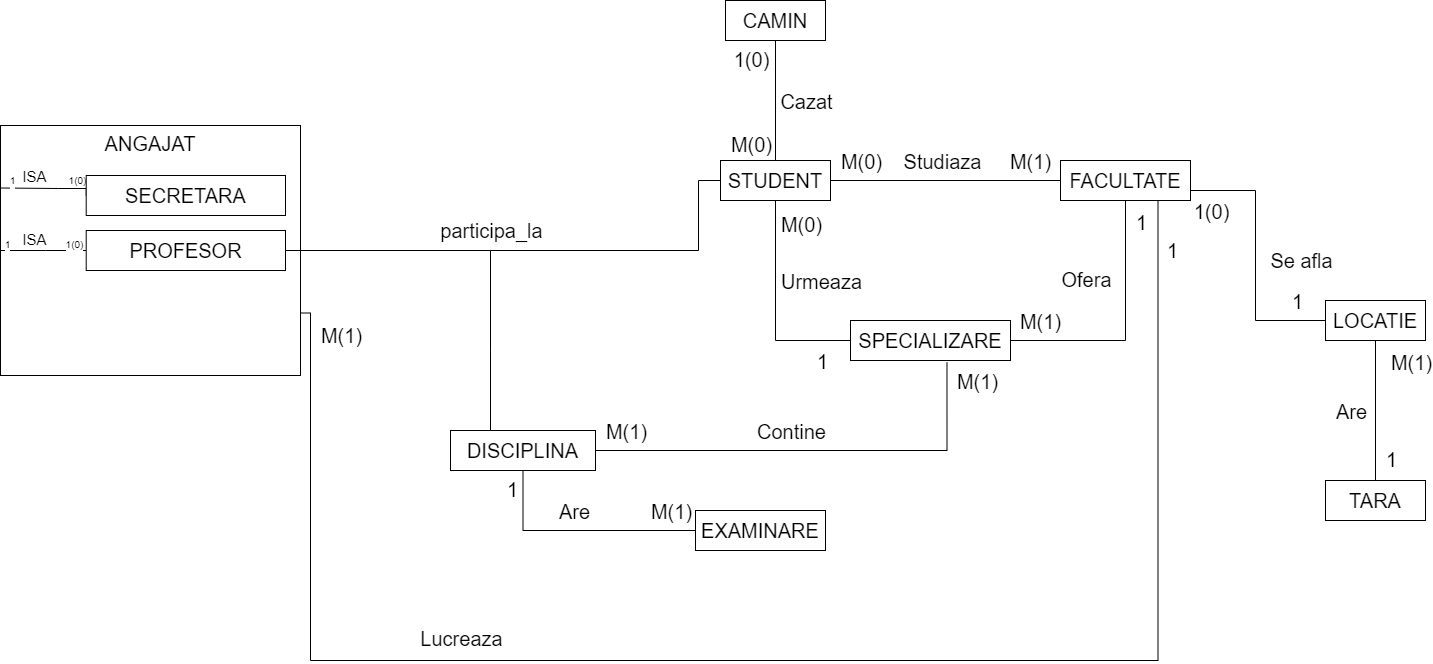

The diagram above was exported from draw.io. Its source (the exported page's mxGraphModel, read from the mxfile embedded in the PNG):
<mxGraphModel dx="1580" dy="1733" grid="1" gridSize="10" guides="1" tooltips="1" connect="1" arrows="1" fold="1" page="1" pageScale="1" pageWidth="850" pageHeight="1100" math="0" shadow="0">
  <root>
    <mxCell id="0" />
    <mxCell id="1" parent="0" />
    <mxCell id="ADtI5hvw4BfGKE_GYq2g-57" style="edgeStyle=orthogonalEdgeStyle;rounded=0;orthogonalLoop=1;jettySize=auto;html=1;exitX=1;exitY=0.5;exitDx=0;exitDy=0;entryX=0.603;entryY=1.052;entryDx=0;entryDy=0;entryPerimeter=0;fontSize=20;endArrow=none;endFill=0;" parent="1" source="ADtI5hvw4BfGKE_GYq2g-1" target="ADtI5hvw4BfGKE_GYq2g-10" edge="1">
      <mxGeometry relative="1" as="geometry" />
    </mxCell>
    <mxCell id="ADtI5hvw4BfGKE_GYq2g-58" value="Contine" style="edgeLabel;html=1;align=center;verticalAlign=middle;resizable=0;points=[];fontSize=20;" parent="ADtI5hvw4BfGKE_GYq2g-57" vertex="1" connectable="0">
      <mxGeometry x="-0.1223" y="4" relative="1" as="geometry">
        <mxPoint x="2" y="-16" as="offset" />
      </mxGeometry>
    </mxCell>
    <mxCell id="ADtI5hvw4BfGKE_GYq2g-59" value="M(1)" style="edgeLabel;html=1;align=center;verticalAlign=middle;resizable=0;points=[];fontSize=20;" parent="ADtI5hvw4BfGKE_GYq2g-57" vertex="1" connectable="0">
      <mxGeometry x="-0.9324" y="2" relative="1" as="geometry">
        <mxPoint x="15" y="-18" as="offset" />
      </mxGeometry>
    </mxCell>
    <mxCell id="ADtI5hvw4BfGKE_GYq2g-60" value="M(1)" style="edgeLabel;html=1;align=center;verticalAlign=middle;resizable=0;points=[];fontSize=20;" parent="ADtI5hvw4BfGKE_GYq2g-57" vertex="1" connectable="0">
      <mxGeometry x="0.9456" y="2" relative="1" as="geometry">
        <mxPoint x="31" y="6" as="offset" />
      </mxGeometry>
    </mxCell>
    <mxCell id="RcNlDyy4QrDJKT5JzVG6-33" style="edgeStyle=orthogonalEdgeStyle;rounded=0;orthogonalLoop=1;jettySize=auto;html=1;exitX=0.5;exitY=1;exitDx=0;exitDy=0;entryX=0;entryY=0.5;entryDx=0;entryDy=0;endArrow=none;endFill=0;" parent="1" source="ADtI5hvw4BfGKE_GYq2g-1" target="RcNlDyy4QrDJKT5JzVG6-30" edge="1">
      <mxGeometry relative="1" as="geometry" />
    </mxCell>
    <mxCell id="RcNlDyy4QrDJKT5JzVG6-36" value="1" style="edgeLabel;html=1;align=center;verticalAlign=middle;resizable=0;points=[];fontSize=20;" parent="RcNlDyy4QrDJKT5JzVG6-33" vertex="1" connectable="0">
      <mxGeometry x="-0.8439" y="-1" relative="1" as="geometry">
        <mxPoint x="-11" as="offset" />
      </mxGeometry>
    </mxCell>
    <mxCell id="RcNlDyy4QrDJKT5JzVG6-37" value="M(1)" style="edgeLabel;html=1;align=center;verticalAlign=middle;resizable=0;points=[];fontSize=20;" parent="RcNlDyy4QrDJKT5JzVG6-33" vertex="1" connectable="0">
      <mxGeometry x="0.8695" relative="1" as="geometry">
        <mxPoint x="-10" y="-20" as="offset" />
      </mxGeometry>
    </mxCell>
    <mxCell id="RcNlDyy4QrDJKT5JzVG6-38" value="Are" style="edgeLabel;html=1;align=center;verticalAlign=middle;resizable=0;points=[];fontSize=20;" parent="RcNlDyy4QrDJKT5JzVG6-33" vertex="1" connectable="0">
      <mxGeometry x="-0.05" y="-1" relative="1" as="geometry">
        <mxPoint y="-21" as="offset" />
      </mxGeometry>
    </mxCell>
    <mxCell id="ADtI5hvw4BfGKE_GYq2g-1" value="&lt;font style=&quot;font-size: 20px&quot;&gt;DISCIPLINA&lt;/font&gt;" style="whiteSpace=wrap;html=1;align=center;" parent="1" vertex="1">
      <mxGeometry x="490" y="470" width="145" height="40" as="geometry" />
    </mxCell>
    <mxCell id="ADtI5hvw4BfGKE_GYq2g-36" style="edgeStyle=orthogonalEdgeStyle;rounded=0;orthogonalLoop=1;jettySize=auto;html=1;exitX=1;exitY=0.5;exitDx=0;exitDy=0;entryX=0;entryY=0.5;entryDx=0;entryDy=0;fontSize=20;endArrow=none;endFill=0;" parent="1" source="ADtI5hvw4BfGKE_GYq2g-3" target="ADtI5hvw4BfGKE_GYq2g-12" edge="1">
      <mxGeometry relative="1" as="geometry" />
    </mxCell>
    <mxCell id="ADtI5hvw4BfGKE_GYq2g-37" value="Studiaza" style="edgeLabel;html=1;align=center;verticalAlign=middle;resizable=0;points=[];fontSize=20;" parent="ADtI5hvw4BfGKE_GYq2g-36" vertex="1" connectable="0">
      <mxGeometry x="-0.1839" relative="1" as="geometry">
        <mxPoint x="16" y="-20" as="offset" />
      </mxGeometry>
    </mxCell>
    <mxCell id="ADtI5hvw4BfGKE_GYq2g-38" value="M(0)" style="edgeLabel;html=1;align=center;verticalAlign=middle;resizable=0;points=[];fontSize=20;" parent="ADtI5hvw4BfGKE_GYq2g-36" vertex="1" connectable="0">
      <mxGeometry x="-0.8274" relative="1" as="geometry">
        <mxPoint x="10" y="-20" as="offset" />
      </mxGeometry>
    </mxCell>
    <mxCell id="ADtI5hvw4BfGKE_GYq2g-40" value="M(1)" style="edgeLabel;html=1;align=center;verticalAlign=middle;resizable=0;points=[];fontSize=20;" parent="ADtI5hvw4BfGKE_GYq2g-36" vertex="1" connectable="0">
      <mxGeometry x="0.8335" y="1" relative="1" as="geometry">
        <mxPoint x="-11" y="-19" as="offset" />
      </mxGeometry>
    </mxCell>
    <mxCell id="ADtI5hvw4BfGKE_GYq2g-45" style="edgeStyle=orthogonalEdgeStyle;rounded=0;orthogonalLoop=1;jettySize=auto;html=1;exitX=0.5;exitY=1;exitDx=0;exitDy=0;entryX=0;entryY=0.5;entryDx=0;entryDy=0;fontSize=20;endArrow=none;endFill=0;" parent="1" source="ADtI5hvw4BfGKE_GYq2g-3" target="ADtI5hvw4BfGKE_GYq2g-10" edge="1">
      <mxGeometry relative="1" as="geometry" />
    </mxCell>
    <mxCell id="ADtI5hvw4BfGKE_GYq2g-46" value="Urmeaza" style="edgeLabel;html=1;align=center;verticalAlign=middle;resizable=0;points=[];fontSize=20;" parent="ADtI5hvw4BfGKE_GYq2g-45" vertex="1" connectable="0">
      <mxGeometry x="-0.2552" y="1" relative="1" as="geometry">
        <mxPoint x="44" as="offset" />
      </mxGeometry>
    </mxCell>
    <mxCell id="ADtI5hvw4BfGKE_GYq2g-49" value="1" style="edgeLabel;html=1;align=center;verticalAlign=middle;resizable=0;points=[];fontSize=20;" parent="ADtI5hvw4BfGKE_GYq2g-45" vertex="1" connectable="0">
      <mxGeometry x="0.8311" y="3" relative="1" as="geometry">
        <mxPoint x="-12" y="23" as="offset" />
      </mxGeometry>
    </mxCell>
    <mxCell id="ADtI5hvw4BfGKE_GYq2g-50" value="M(0)" style="edgeLabel;html=1;align=center;verticalAlign=middle;resizable=0;points=[];fontSize=20;" parent="ADtI5hvw4BfGKE_GYq2g-45" vertex="1" connectable="0">
      <mxGeometry x="-0.7855" relative="1" as="geometry">
        <mxPoint x="25" as="offset" />
      </mxGeometry>
    </mxCell>
    <mxCell id="RcNlDyy4QrDJKT5JzVG6-40" style="edgeStyle=orthogonalEdgeStyle;rounded=0;orthogonalLoop=1;jettySize=auto;html=1;exitX=0.5;exitY=0;exitDx=0;exitDy=0;entryX=0.5;entryY=1;entryDx=0;entryDy=0;fontSize=20;endArrow=none;endFill=0;" parent="1" source="ADtI5hvw4BfGKE_GYq2g-3" target="RcNlDyy4QrDJKT5JzVG6-39" edge="1">
      <mxGeometry relative="1" as="geometry" />
    </mxCell>
    <mxCell id="RcNlDyy4QrDJKT5JzVG6-41" value="Cazat" style="edgeLabel;html=1;align=center;verticalAlign=middle;resizable=0;points=[];fontSize=20;" parent="RcNlDyy4QrDJKT5JzVG6-40" vertex="1" connectable="0">
      <mxGeometry x="0.1938" y="-2" relative="1" as="geometry">
        <mxPoint x="28" y="12" as="offset" />
      </mxGeometry>
    </mxCell>
    <mxCell id="RcNlDyy4QrDJKT5JzVG6-42" value="1(0)" style="edgeLabel;html=1;align=center;verticalAlign=middle;resizable=0;points=[];fontSize=20;" parent="RcNlDyy4QrDJKT5JzVG6-40" vertex="1" connectable="0">
      <mxGeometry x="0.7076" y="-1" relative="1" as="geometry">
        <mxPoint x="-26" as="offset" />
      </mxGeometry>
    </mxCell>
    <mxCell id="RcNlDyy4QrDJKT5JzVG6-43" value="M(0)" style="edgeLabel;html=1;align=center;verticalAlign=middle;resizable=0;points=[];fontSize=20;" parent="RcNlDyy4QrDJKT5JzVG6-40" vertex="1" connectable="0">
      <mxGeometry x="-0.6951" y="1" relative="1" as="geometry">
        <mxPoint x="-24" as="offset" />
      </mxGeometry>
    </mxCell>
    <mxCell id="ADtI5hvw4BfGKE_GYq2g-3" value="&lt;font style=&quot;font-size: 20px&quot;&gt;STUDENT&lt;br&gt;&lt;/font&gt;" style="whiteSpace=wrap;html=1;align=center;" parent="1" vertex="1">
      <mxGeometry x="760" y="200" width="110" height="40" as="geometry" />
    </mxCell>
    <mxCell id="ADtI5hvw4BfGKE_GYq2g-10" value="&lt;span style=&quot;font-size: 20px&quot;&gt;SPECIALIZARE&lt;/span&gt;" style="whiteSpace=wrap;html=1;align=center;" parent="1" vertex="1">
      <mxGeometry x="890" y="360" width="160" height="40" as="geometry" />
    </mxCell>
    <mxCell id="ADtI5hvw4BfGKE_GYq2g-149" style="edgeStyle=orthogonalEdgeStyle;rounded=0;orthogonalLoop=1;jettySize=auto;html=1;exitX=0.5;exitY=1;exitDx=0;exitDy=0;entryX=0.5;entryY=0;entryDx=0;entryDy=0;fontSize=20;fontColor=none;endArrow=none;endFill=0;" parent="1" source="ADtI5hvw4BfGKE_GYq2g-11" target="ADtI5hvw4BfGKE_GYq2g-70" edge="1">
      <mxGeometry relative="1" as="geometry" />
    </mxCell>
    <mxCell id="ADtI5hvw4BfGKE_GYq2g-150" value="M(1)" style="edgeLabel;html=1;align=center;verticalAlign=middle;resizable=0;points=[];fontSize=20;fontColor=none;" parent="ADtI5hvw4BfGKE_GYq2g-149" vertex="1" connectable="0">
      <mxGeometry x="-0.7588" y="1" relative="1" as="geometry">
        <mxPoint x="34" y="3" as="offset" />
      </mxGeometry>
    </mxCell>
    <mxCell id="ADtI5hvw4BfGKE_GYq2g-151" value="1" style="edgeLabel;html=1;align=center;verticalAlign=middle;resizable=0;points=[];fontSize=20;fontColor=none;" parent="ADtI5hvw4BfGKE_GYq2g-149" vertex="1" connectable="0">
      <mxGeometry x="0.6902" y="4" relative="1" as="geometry">
        <mxPoint x="11" as="offset" />
      </mxGeometry>
    </mxCell>
    <mxCell id="ADtI5hvw4BfGKE_GYq2g-152" value="Are" style="edgeLabel;html=1;align=center;verticalAlign=middle;resizable=0;points=[];fontSize=20;fontColor=none;" parent="ADtI5hvw4BfGKE_GYq2g-149" vertex="1" connectable="0">
      <mxGeometry x="-0.2486" y="2" relative="1" as="geometry">
        <mxPoint x="-27" y="17" as="offset" />
      </mxGeometry>
    </mxCell>
    <mxCell id="ADtI5hvw4BfGKE_GYq2g-11" value="&lt;span style=&quot;font-size: 20px&quot;&gt;LOCATIE&lt;/span&gt;" style="whiteSpace=wrap;html=1;align=center;" parent="1" vertex="1">
      <mxGeometry x="1365" y="340" width="100" height="40" as="geometry" />
    </mxCell>
    <mxCell id="ADtI5hvw4BfGKE_GYq2g-47" style="edgeStyle=orthogonalEdgeStyle;rounded=0;orthogonalLoop=1;jettySize=auto;html=1;exitX=0.5;exitY=1;exitDx=0;exitDy=0;entryX=1;entryY=0.5;entryDx=0;entryDy=0;fontSize=20;endArrow=none;endFill=0;" parent="1" source="ADtI5hvw4BfGKE_GYq2g-12" target="ADtI5hvw4BfGKE_GYq2g-10" edge="1">
      <mxGeometry relative="1" as="geometry" />
    </mxCell>
    <mxCell id="ADtI5hvw4BfGKE_GYq2g-48" value="Ofera" style="edgeLabel;html=1;align=center;verticalAlign=middle;resizable=0;points=[];fontSize=20;" parent="ADtI5hvw4BfGKE_GYq2g-47" vertex="1" connectable="0">
      <mxGeometry x="-0.325" y="1" relative="1" as="geometry">
        <mxPoint x="-41" y="-7" as="offset" />
      </mxGeometry>
    </mxCell>
    <mxCell id="ADtI5hvw4BfGKE_GYq2g-51" value="M(1)" style="edgeLabel;html=1;align=center;verticalAlign=middle;resizable=0;points=[];fontSize=20;" parent="ADtI5hvw4BfGKE_GYq2g-47" vertex="1" connectable="0">
      <mxGeometry x="0.8757" relative="1" as="geometry">
        <mxPoint x="14" y="-20" as="offset" />
      </mxGeometry>
    </mxCell>
    <mxCell id="ADtI5hvw4BfGKE_GYq2g-52" value="1" style="edgeLabel;html=1;align=center;verticalAlign=middle;resizable=0;points=[];fontSize=20;" parent="ADtI5hvw4BfGKE_GYq2g-47" vertex="1" connectable="0">
      <mxGeometry x="-0.7329" relative="1" as="geometry">
        <mxPoint x="15" y="-14" as="offset" />
      </mxGeometry>
    </mxCell>
    <mxCell id="ADtI5hvw4BfGKE_GYq2g-75" style="edgeStyle=orthogonalEdgeStyle;rounded=0;orthogonalLoop=1;jettySize=auto;html=1;exitX=1;exitY=1;exitDx=0;exitDy=0;entryX=0;entryY=0.5;entryDx=0;entryDy=0;fontSize=20;endArrow=none;endFill=0;" parent="1" source="ADtI5hvw4BfGKE_GYq2g-12" target="ADtI5hvw4BfGKE_GYq2g-11" edge="1">
      <mxGeometry relative="1" as="geometry">
        <Array as="points">
          <mxPoint x="1230" y="230" />
          <mxPoint x="1295" y="230" />
          <mxPoint x="1295" y="360" />
        </Array>
      </mxGeometry>
    </mxCell>
    <mxCell id="ADtI5hvw4BfGKE_GYq2g-76" value="1" style="edgeLabel;html=1;align=center;verticalAlign=middle;resizable=0;points=[];fontSize=20;" parent="ADtI5hvw4BfGKE_GYq2g-75" vertex="1" connectable="0">
      <mxGeometry x="0.8757" relative="1" as="geometry">
        <mxPoint x="-12" y="-20" as="offset" />
      </mxGeometry>
    </mxCell>
    <mxCell id="ADtI5hvw4BfGKE_GYq2g-77" value="1(0)" style="edgeLabel;html=1;align=center;verticalAlign=middle;resizable=0;points=[];fontSize=20;" parent="ADtI5hvw4BfGKE_GYq2g-75" vertex="1" connectable="0">
      <mxGeometry x="-0.9061" relative="1" as="geometry">
        <mxPoint x="17" y="20" as="offset" />
      </mxGeometry>
    </mxCell>
    <mxCell id="ADtI5hvw4BfGKE_GYq2g-79" value="Se afla" style="edgeLabel;html=1;align=center;verticalAlign=middle;resizable=0;points=[];fontSize=20;" parent="ADtI5hvw4BfGKE_GYq2g-75" vertex="1" connectable="0">
      <mxGeometry x="0.1746" y="1" relative="1" as="geometry">
        <mxPoint x="44" y="-19" as="offset" />
      </mxGeometry>
    </mxCell>
    <mxCell id="ADtI5hvw4BfGKE_GYq2g-12" value="&lt;span style=&quot;font-size: 20px&quot;&gt;FACULTATE&lt;/span&gt;" style="whiteSpace=wrap;html=1;align=center;" parent="1" vertex="1">
      <mxGeometry x="1100" y="200" width="130" height="40" as="geometry" />
    </mxCell>
    <mxCell id="ADtI5hvw4BfGKE_GYq2g-70" value="&lt;span style=&quot;font-size: 20px&quot;&gt;TARA&lt;/span&gt;" style="whiteSpace=wrap;html=1;align=center;" parent="1" vertex="1">
      <mxGeometry x="1365" y="520" width="100" height="40" as="geometry" />
    </mxCell>
    <mxCell id="ADtI5hvw4BfGKE_GYq2g-80" value="" style="group" parent="1" vertex="1" connectable="0">
      <mxGeometry x="60" y="160" width="300" height="250" as="geometry" />
    </mxCell>
    <mxCell id="ADtI5hvw4BfGKE_GYq2g-81" value="" style="group" parent="ADtI5hvw4BfGKE_GYq2g-80" vertex="1" connectable="0">
      <mxGeometry x="-20" y="5" width="300" height="250" as="geometry" />
    </mxCell>
    <mxCell id="ADtI5hvw4BfGKE_GYq2g-5" value="&lt;span style=&quot;font-size: 20px&quot;&gt;ANGAJAT&lt;/span&gt;" style="whiteSpace=wrap;html=1;align=center;verticalAlign=top;" parent="ADtI5hvw4BfGKE_GYq2g-81" vertex="1">
      <mxGeometry width="300" height="250" as="geometry" />
    </mxCell>
    <mxCell id="ADtI5hvw4BfGKE_GYq2g-83" style="edgeStyle=orthogonalEdgeStyle;rounded=0;orthogonalLoop=1;jettySize=auto;html=1;exitX=0;exitY=0.5;exitDx=0;exitDy=0;entryX=0;entryY=0.25;entryDx=0;entryDy=0;fontSize=20;endArrow=none;endFill=0;" parent="ADtI5hvw4BfGKE_GYq2g-81" source="ADtI5hvw4BfGKE_GYq2g-28" target="ADtI5hvw4BfGKE_GYq2g-5" edge="1">
      <mxGeometry relative="1" as="geometry">
        <Array as="points">
          <mxPoint x="57.857142857142854" y="63" />
          <mxPoint x="26.785714285714285" y="63" />
        </Array>
      </mxGeometry>
    </mxCell>
    <mxCell id="ADtI5hvw4BfGKE_GYq2g-84" value="&lt;font style=&quot;font-size: 15px;&quot;&gt;ISA&lt;/font&gt;" style="edgeLabel;html=1;align=center;verticalAlign=middle;resizable=0;points=[];fontSize=15;" parent="ADtI5hvw4BfGKE_GYq2g-83" vertex="1" connectable="0">
      <mxGeometry x="0.2409" y="-1" relative="1" as="geometry">
        <mxPoint x="-3" y="-12" as="offset" />
      </mxGeometry>
    </mxCell>
    <mxCell id="ADtI5hvw4BfGKE_GYq2g-88" value="&lt;font style=&quot;font-size: 10px&quot;&gt;1&lt;/font&gt;" style="edgeLabel;html=1;align=center;verticalAlign=middle;resizable=0;points=[];fontSize=20;" parent="ADtI5hvw4BfGKE_GYq2g-83" vertex="1" connectable="0">
      <mxGeometry x="0.7924" relative="1" as="geometry">
        <mxPoint y="-13" as="offset" />
      </mxGeometry>
    </mxCell>
    <mxCell id="ADtI5hvw4BfGKE_GYq2g-105" value="1(0)" style="edgeLabel;html=1;align=center;verticalAlign=bottom;resizable=0;points=[];fontSize=10;labelPosition=center;verticalLabelPosition=top;" parent="ADtI5hvw4BfGKE_GYq2g-83" vertex="1" connectable="0">
      <mxGeometry x="-0.6197" y="-1" relative="1" as="geometry">
        <mxPoint as="offset" />
      </mxGeometry>
    </mxCell>
    <mxCell id="ADtI5hvw4BfGKE_GYq2g-28" value="&lt;span style=&quot;font-size: 20px&quot;&gt;SECRETARA&lt;br&gt;&lt;/span&gt;" style="whiteSpace=wrap;html=1;align=center;" parent="ADtI5hvw4BfGKE_GYq2g-81" vertex="1">
      <mxGeometry x="85.71428571428572" y="50" width="199.28571428571428" height="40" as="geometry" />
    </mxCell>
    <mxCell id="ADtI5hvw4BfGKE_GYq2g-99" style="edgeStyle=orthogonalEdgeStyle;rounded=0;orthogonalLoop=1;jettySize=auto;html=1;exitX=0;exitY=0.5;exitDx=0;exitDy=0;entryX=0;entryY=0.5;entryDx=0;entryDy=0;fontSize=10;endArrow=none;endFill=0;" parent="ADtI5hvw4BfGKE_GYq2g-81" source="ADtI5hvw4BfGKE_GYq2g-72" target="ADtI5hvw4BfGKE_GYq2g-5" edge="1">
      <mxGeometry relative="1" as="geometry">
        <Array as="points">
          <mxPoint x="45" y="125" />
          <mxPoint x="45" y="125" />
        </Array>
      </mxGeometry>
    </mxCell>
    <mxCell id="ADtI5hvw4BfGKE_GYq2g-102" value="1" style="edgeLabel;html=1;align=center;verticalAlign=bottom;resizable=0;points=[];fontSize=10;labelPosition=center;verticalLabelPosition=top;" parent="ADtI5hvw4BfGKE_GYq2g-99" vertex="1" connectable="0">
      <mxGeometry x="0.8409" relative="1" as="geometry">
        <mxPoint as="offset" />
      </mxGeometry>
    </mxCell>
    <mxCell id="ADtI5hvw4BfGKE_GYq2g-103" value="1(0)" style="edgeLabel;html=1;align=center;verticalAlign=bottom;resizable=0;points=[];fontSize=10;labelPosition=center;verticalLabelPosition=top;" parent="ADtI5hvw4BfGKE_GYq2g-99" vertex="1" connectable="0">
      <mxGeometry x="-0.7361" relative="1" as="geometry">
        <mxPoint as="offset" />
      </mxGeometry>
    </mxCell>
    <mxCell id="ADtI5hvw4BfGKE_GYq2g-104" value="&lt;font style=&quot;font-size: 15px&quot;&gt;ISA&lt;/font&gt;" style="edgeLabel;html=1;align=center;verticalAlign=bottom;resizable=0;points=[];fontSize=10;labelPosition=center;verticalLabelPosition=top;" parent="ADtI5hvw4BfGKE_GYq2g-99" vertex="1" connectable="0">
      <mxGeometry x="0.2133" y="-2" relative="1" as="geometry">
        <mxPoint as="offset" />
      </mxGeometry>
    </mxCell>
    <mxCell id="ADtI5hvw4BfGKE_GYq2g-72" value="&lt;span style=&quot;font-size: 20px&quot;&gt;PROFESOR&lt;/span&gt;" style="whiteSpace=wrap;html=1;align=center;" parent="ADtI5hvw4BfGKE_GYq2g-81" vertex="1">
      <mxGeometry x="85.71428571428571" y="105" width="199.28571428571428" height="40" as="geometry" />
    </mxCell>
    <mxCell id="ADtI5hvw4BfGKE_GYq2g-108" style="edgeStyle=orthogonalEdgeStyle;rounded=0;orthogonalLoop=1;jettySize=auto;html=1;exitX=1;exitY=0.75;exitDx=0;exitDy=0;entryX=0.75;entryY=1;entryDx=0;entryDy=0;fontSize=10;endArrow=none;endFill=0;" parent="1" source="ADtI5hvw4BfGKE_GYq2g-5" target="ADtI5hvw4BfGKE_GYq2g-12" edge="1">
      <mxGeometry relative="1" as="geometry">
        <Array as="points">
          <mxPoint x="350" y="700" />
          <mxPoint x="1198" y="700" />
        </Array>
      </mxGeometry>
    </mxCell>
    <mxCell id="ADtI5hvw4BfGKE_GYq2g-109" value="1" style="edgeLabel;html=1;align=center;verticalAlign=middle;resizable=0;points=[];fontSize=20;" parent="ADtI5hvw4BfGKE_GYq2g-108" vertex="1" connectable="0">
      <mxGeometry x="0.9305" y="1" relative="1" as="geometry">
        <mxPoint x="14" y="-9" as="offset" />
      </mxGeometry>
    </mxCell>
    <mxCell id="ADtI5hvw4BfGKE_GYq2g-110" value="M(1)" style="edgeLabel;html=1;align=center;verticalAlign=middle;resizable=0;points=[];fontSize=20;" parent="ADtI5hvw4BfGKE_GYq2g-108" vertex="1" connectable="0">
      <mxGeometry x="-0.9411" y="1" relative="1" as="geometry">
        <mxPoint x="29" y="-19" as="offset" />
      </mxGeometry>
    </mxCell>
    <mxCell id="ADtI5hvw4BfGKE_GYq2g-114" value="Lucreaza" style="edgeLabel;html=1;align=center;verticalAlign=middle;resizable=0;points=[];fontSize=20;" parent="ADtI5hvw4BfGKE_GYq2g-108" vertex="1" connectable="0">
      <mxGeometry x="-0.3898" y="4" relative="1" as="geometry">
        <mxPoint y="-19" as="offset" />
      </mxGeometry>
    </mxCell>
    <mxCell id="ADtI5hvw4BfGKE_GYq2g-136" value="" style="group" parent="1" vertex="1" connectable="0">
      <mxGeometry x="530" y="390" width="230" as="geometry" />
    </mxCell>
    <mxCell id="ADtI5hvw4BfGKE_GYq2g-133" style="edgeStyle=orthogonalEdgeStyle;rounded=0;orthogonalLoop=1;jettySize=auto;html=1;exitX=0.25;exitY=0;exitDx=0;exitDy=0;fontSize=20;endArrow=none;endFill=0;" parent="ADtI5hvw4BfGKE_GYq2g-136" source="ADtI5hvw4BfGKE_GYq2g-1" edge="1">
      <mxGeometry relative="1" as="geometry">
        <mxPoint as="targetPoint" />
        <Array as="points">
          <mxPoint y="80" />
        </Array>
      </mxGeometry>
    </mxCell>
    <mxCell id="ADtI5hvw4BfGKE_GYq2g-134" style="edgeStyle=orthogonalEdgeStyle;rounded=0;orthogonalLoop=1;jettySize=auto;html=1;exitX=0;exitY=1;exitDx=0;exitDy=0;fontSize=20;endArrow=none;endFill=0;" parent="ADtI5hvw4BfGKE_GYq2g-136" source="ADtI5hvw4BfGKE_GYq2g-3" edge="1">
      <mxGeometry relative="1" as="geometry">
        <mxPoint as="targetPoint" />
        <Array as="points">
          <mxPoint x="208" y="-170" />
          <mxPoint x="208" y="-100" />
          <mxPoint y="-100" />
        </Array>
      </mxGeometry>
    </mxCell>
    <mxCell id="ADtI5hvw4BfGKE_GYq2g-137" value="participa_la" style="edgeLabel;html=1;align=center;verticalAlign=middle;resizable=0;points=[];fontSize=20;" parent="ADtI5hvw4BfGKE_GYq2g-134" vertex="1" connectable="0">
      <mxGeometry x="0.9539" y="-4" relative="1" as="geometry">
        <mxPoint x="4" y="-111" as="offset" />
      </mxGeometry>
    </mxCell>
    <mxCell id="ADtI5hvw4BfGKE_GYq2g-132" style="edgeStyle=orthogonalEdgeStyle;rounded=0;orthogonalLoop=1;jettySize=auto;html=1;exitX=1;exitY=0.5;exitDx=0;exitDy=0;fontSize=20;endArrow=none;endFill=0;" parent="ADtI5hvw4BfGKE_GYq2g-136" source="ADtI5hvw4BfGKE_GYq2g-72" edge="1">
      <mxGeometry relative="1" as="geometry">
        <mxPoint as="targetPoint" />
      </mxGeometry>
    </mxCell>
    <mxCell id="RcNlDyy4QrDJKT5JzVG6-30" value="&lt;font style=&quot;font-size: 20px&quot;&gt;EXAMINARE&lt;/font&gt;" style="whiteSpace=wrap;html=1;align=center;" parent="1" vertex="1">
      <mxGeometry x="735" y="550" width="130" height="40" as="geometry" />
    </mxCell>
    <mxCell id="RcNlDyy4QrDJKT5JzVG6-39" value="&lt;span style=&quot;font-size: 20px&quot;&gt;CAMIN&lt;br&gt;&lt;/span&gt;" style="whiteSpace=wrap;html=1;align=center;" parent="1" vertex="1">
      <mxGeometry x="765" y="40" width="100" height="40" as="geometry" />
    </mxCell>
  </root>
</mxGraphModel>